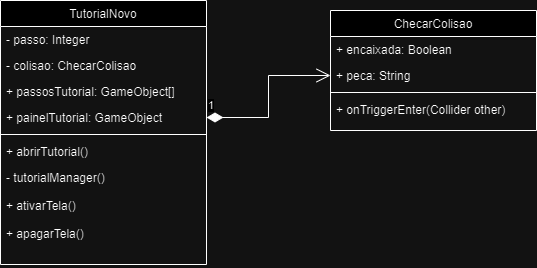

The diagram above was exported from draw.io. Its source (the exported page's mxGraphModel, read from the mxfile embedded in the PNG):
<mxGraphModel dx="880" dy="521" grid="1" gridSize="10" guides="1" tooltips="1" connect="1" arrows="1" fold="1" page="1" pageScale="1" pageWidth="827" pageHeight="1169" math="0" shadow="0">
  <root>
    <mxCell id="WIyWlLk6GJQsqaUBKTNV-0" />
    <mxCell id="WIyWlLk6GJQsqaUBKTNV-1" parent="WIyWlLk6GJQsqaUBKTNV-0" />
    <mxCell id="zkfFHV4jXpPFQw0GAbJ--17" value="TutorialNovo" style="swimlane;fontStyle=0;align=center;verticalAlign=top;childLayout=stackLayout;horizontal=1;startSize=26;horizontalStack=0;resizeParent=1;resizeLast=0;collapsible=1;marginBottom=0;rounded=0;shadow=0;strokeWidth=1;" parent="WIyWlLk6GJQsqaUBKTNV-1" vertex="1">
      <mxGeometry x="160" y="150" width="206" height="264" as="geometry">
        <mxRectangle x="508" y="120" width="160" height="26" as="alternateBounds" />
      </mxGeometry>
    </mxCell>
    <mxCell id="zkfFHV4jXpPFQw0GAbJ--18" value="- passo: Integer" style="text;align=left;verticalAlign=top;spacingLeft=4;spacingRight=4;overflow=hidden;rotatable=0;points=[[0,0.5],[1,0.5]];portConstraint=eastwest;" parent="zkfFHV4jXpPFQw0GAbJ--17" vertex="1">
      <mxGeometry y="26" width="206" height="26" as="geometry" />
    </mxCell>
    <mxCell id="zkfFHV4jXpPFQw0GAbJ--19" value="- colisao: ChecarColisao" style="text;align=left;verticalAlign=top;spacingLeft=4;spacingRight=4;overflow=hidden;rotatable=0;points=[[0,0.5],[1,0.5]];portConstraint=eastwest;rounded=0;shadow=0;html=0;" parent="zkfFHV4jXpPFQw0GAbJ--17" vertex="1">
      <mxGeometry y="52" width="206" height="26" as="geometry" />
    </mxCell>
    <mxCell id="zkfFHV4jXpPFQw0GAbJ--20" value="+ passosTutorial: GameObject[]" style="text;align=left;verticalAlign=top;spacingLeft=4;spacingRight=4;overflow=hidden;rotatable=0;points=[[0,0.5],[1,0.5]];portConstraint=eastwest;rounded=0;shadow=0;html=0;" parent="zkfFHV4jXpPFQw0GAbJ--17" vertex="1">
      <mxGeometry y="78" width="206" height="26" as="geometry" />
    </mxCell>
    <mxCell id="zkfFHV4jXpPFQw0GAbJ--21" value="+ painelTutorial: GameObject" style="text;align=left;verticalAlign=top;spacingLeft=4;spacingRight=4;overflow=hidden;rotatable=0;points=[[0,0.5],[1,0.5]];portConstraint=eastwest;rounded=0;shadow=0;html=0;" parent="zkfFHV4jXpPFQw0GAbJ--17" vertex="1">
      <mxGeometry y="104" width="206" height="26" as="geometry" />
    </mxCell>
    <mxCell id="zkfFHV4jXpPFQw0GAbJ--23" value="" style="line;html=1;strokeWidth=1;align=left;verticalAlign=middle;spacingTop=-1;spacingLeft=3;spacingRight=3;rotatable=0;labelPosition=right;points=[];portConstraint=eastwest;" parent="zkfFHV4jXpPFQw0GAbJ--17" vertex="1">
      <mxGeometry y="130" width="206" height="8" as="geometry" />
    </mxCell>
    <mxCell id="zkfFHV4jXpPFQw0GAbJ--24" value="+ abrirTutorial()" style="text;align=left;verticalAlign=top;spacingLeft=4;spacingRight=4;overflow=hidden;rotatable=0;points=[[0,0.5],[1,0.5]];portConstraint=eastwest;" parent="zkfFHV4jXpPFQw0GAbJ--17" vertex="1">
      <mxGeometry y="138" width="206" height="26" as="geometry" />
    </mxCell>
    <mxCell id="zkfFHV4jXpPFQw0GAbJ--25" value="- tutorialManager()&#10;&#10;+ ativarTela()&#10;&#10;+ apagarTela()" style="text;align=left;verticalAlign=top;spacingLeft=4;spacingRight=4;overflow=hidden;rotatable=0;points=[[0,0.5],[1,0.5]];portConstraint=eastwest;" parent="zkfFHV4jXpPFQw0GAbJ--17" vertex="1">
      <mxGeometry y="164" width="206" height="100" as="geometry" />
    </mxCell>
    <mxCell id="ypitb-4Hz5DgZezbw84Y-1" value="ChecarColisao" style="swimlane;fontStyle=0;align=center;verticalAlign=top;childLayout=stackLayout;horizontal=1;startSize=26;horizontalStack=0;resizeParent=1;resizeLast=0;collapsible=1;marginBottom=0;rounded=0;shadow=0;strokeWidth=1;" vertex="1" parent="WIyWlLk6GJQsqaUBKTNV-1">
      <mxGeometry x="490" y="160" width="206" height="120" as="geometry">
        <mxRectangle x="508" y="120" width="160" height="26" as="alternateBounds" />
      </mxGeometry>
    </mxCell>
    <mxCell id="ypitb-4Hz5DgZezbw84Y-2" value="+ encaixada: Boolean" style="text;align=left;verticalAlign=top;spacingLeft=4;spacingRight=4;overflow=hidden;rotatable=0;points=[[0,0.5],[1,0.5]];portConstraint=eastwest;" vertex="1" parent="ypitb-4Hz5DgZezbw84Y-1">
      <mxGeometry y="26" width="206" height="26" as="geometry" />
    </mxCell>
    <mxCell id="ypitb-4Hz5DgZezbw84Y-3" value="+ peca: String" style="text;align=left;verticalAlign=top;spacingLeft=4;spacingRight=4;overflow=hidden;rotatable=0;points=[[0,0.5],[1,0.5]];portConstraint=eastwest;rounded=0;shadow=0;html=0;" vertex="1" parent="ypitb-4Hz5DgZezbw84Y-1">
      <mxGeometry y="52" width="206" height="26" as="geometry" />
    </mxCell>
    <mxCell id="ypitb-4Hz5DgZezbw84Y-6" value="" style="line;html=1;strokeWidth=1;align=left;verticalAlign=middle;spacingTop=-1;spacingLeft=3;spacingRight=3;rotatable=0;labelPosition=right;points=[];portConstraint=eastwest;" vertex="1" parent="ypitb-4Hz5DgZezbw84Y-1">
      <mxGeometry y="78" width="206" height="8" as="geometry" />
    </mxCell>
    <mxCell id="ypitb-4Hz5DgZezbw84Y-7" value="+ onTriggerEnter(Collider other)" style="text;align=left;verticalAlign=top;spacingLeft=4;spacingRight=4;overflow=hidden;rotatable=0;points=[[0,0.5],[1,0.5]];portConstraint=eastwest;" vertex="1" parent="ypitb-4Hz5DgZezbw84Y-1">
      <mxGeometry y="86" width="206" height="26" as="geometry" />
    </mxCell>
    <mxCell id="ypitb-4Hz5DgZezbw84Y-9" value="1" style="endArrow=open;html=1;endSize=12;startArrow=diamondThin;startSize=14;startFill=1;edgeStyle=orthogonalEdgeStyle;align=left;verticalAlign=bottom;rounded=0;exitX=1;exitY=0.5;exitDx=0;exitDy=0;entryX=0;entryY=0.5;entryDx=0;entryDy=0;" edge="1" parent="WIyWlLk6GJQsqaUBKTNV-1" source="zkfFHV4jXpPFQw0GAbJ--21" target="ypitb-4Hz5DgZezbw84Y-3">
      <mxGeometry x="-1" y="3" relative="1" as="geometry">
        <mxPoint x="330" y="330" as="sourcePoint" />
        <mxPoint x="490" y="330" as="targetPoint" />
      </mxGeometry>
    </mxCell>
  </root>
</mxGraphModel>